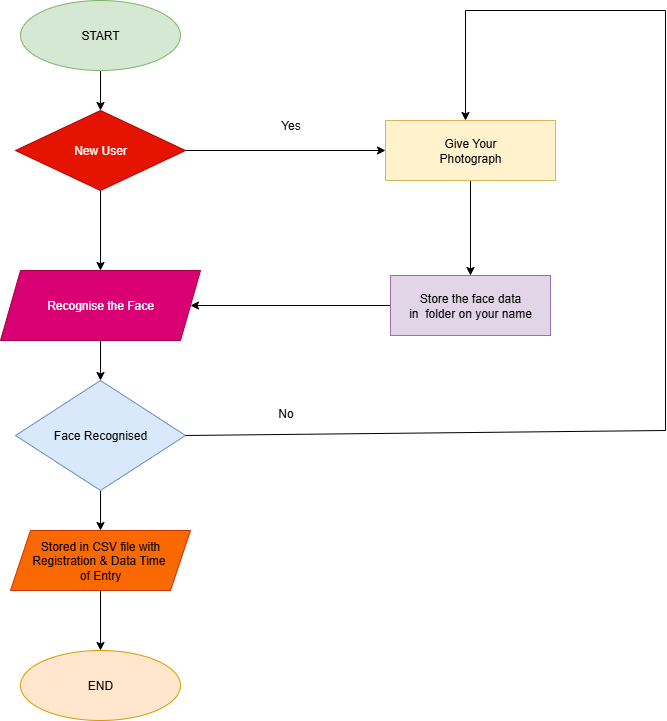

The diagram above was exported from draw.io. Its source (the exported page's mxGraphModel, read from the mxfile embedded in the PNG):
<mxGraphModel dx="1034" dy="570" grid="1" gridSize="10" guides="1" tooltips="1" connect="1" arrows="1" fold="1" page="1" pageScale="1" pageWidth="850" pageHeight="1100" math="0" shadow="0">
  <root>
    <mxCell id="0" />
    <mxCell id="1" parent="0" />
    <mxCell id="3NL8W1uOpGsft9B1Pgl3-20" style="edgeStyle=orthogonalEdgeStyle;rounded=0;orthogonalLoop=1;jettySize=auto;html=1;entryX=0.5;entryY=0;entryDx=0;entryDy=0;" edge="1" parent="1" source="3NL8W1uOpGsft9B1Pgl3-3" target="3NL8W1uOpGsft9B1Pgl3-4">
      <mxGeometry relative="1" as="geometry" />
    </mxCell>
    <mxCell id="3NL8W1uOpGsft9B1Pgl3-3" value="Recognise the Face" style="shape=parallelogram;perimeter=parallelogramPerimeter;whiteSpace=wrap;html=1;fixedSize=1;fillColor=#d80073;fontColor=#ffffff;strokeColor=#A50040;" vertex="1" parent="1">
      <mxGeometry x="75" y="330" width="200" height="70" as="geometry" />
    </mxCell>
    <mxCell id="3NL8W1uOpGsft9B1Pgl3-21" style="edgeStyle=orthogonalEdgeStyle;rounded=0;orthogonalLoop=1;jettySize=auto;html=1;entryX=0.5;entryY=0;entryDx=0;entryDy=0;" edge="1" parent="1" source="3NL8W1uOpGsft9B1Pgl3-4" target="3NL8W1uOpGsft9B1Pgl3-5">
      <mxGeometry relative="1" as="geometry" />
    </mxCell>
    <mxCell id="3NL8W1uOpGsft9B1Pgl3-4" value="Face Recognised" style="rhombus;whiteSpace=wrap;html=1;fillColor=#dae8fc;strokeColor=#6c8ebf;" vertex="1" parent="1">
      <mxGeometry x="90" y="440" width="170" height="110" as="geometry" />
    </mxCell>
    <mxCell id="3NL8W1uOpGsft9B1Pgl3-22" style="edgeStyle=orthogonalEdgeStyle;rounded=0;orthogonalLoop=1;jettySize=auto;html=1;exitX=0.5;exitY=1;exitDx=0;exitDy=0;entryX=0.5;entryY=0;entryDx=0;entryDy=0;" edge="1" parent="1" source="3NL8W1uOpGsft9B1Pgl3-5" target="3NL8W1uOpGsft9B1Pgl3-11">
      <mxGeometry relative="1" as="geometry" />
    </mxCell>
    <mxCell id="3NL8W1uOpGsft9B1Pgl3-5" value="Stored in CSV file with Registration &amp;amp; Data Time&amp;nbsp;&lt;div&gt;of Entry&lt;/div&gt;" style="shape=parallelogram;perimeter=parallelogramPerimeter;whiteSpace=wrap;html=1;fixedSize=1;fillColor=#fa6800;fontColor=#000000;strokeColor=#C73500;" vertex="1" parent="1">
      <mxGeometry x="85" y="590" width="180" height="60" as="geometry" />
    </mxCell>
    <mxCell id="3NL8W1uOpGsft9B1Pgl3-24" style="edgeStyle=orthogonalEdgeStyle;rounded=0;orthogonalLoop=1;jettySize=auto;html=1;entryX=0.5;entryY=0;entryDx=0;entryDy=0;" edge="1" parent="1" source="3NL8W1uOpGsft9B1Pgl3-6" target="3NL8W1uOpGsft9B1Pgl3-7">
      <mxGeometry relative="1" as="geometry" />
    </mxCell>
    <mxCell id="3NL8W1uOpGsft9B1Pgl3-6" value="Give Your&lt;div&gt;Photograph&lt;/div&gt;" style="rounded=0;whiteSpace=wrap;html=1;fillColor=#fff2cc;strokeColor=#d6b656;" vertex="1" parent="1">
      <mxGeometry x="460" y="180" width="170" height="60" as="geometry" />
    </mxCell>
    <mxCell id="3NL8W1uOpGsft9B1Pgl3-25" style="edgeStyle=orthogonalEdgeStyle;rounded=0;orthogonalLoop=1;jettySize=auto;html=1;entryX=1;entryY=0.5;entryDx=0;entryDy=0;" edge="1" parent="1" source="3NL8W1uOpGsft9B1Pgl3-7" target="3NL8W1uOpGsft9B1Pgl3-3">
      <mxGeometry relative="1" as="geometry" />
    </mxCell>
    <mxCell id="3NL8W1uOpGsft9B1Pgl3-7" value="Store the face data&lt;div&gt;in&amp;nbsp; folder on your name&lt;/div&gt;" style="rounded=0;whiteSpace=wrap;html=1;fillColor=#e1d5e7;strokeColor=#9673a6;" vertex="1" parent="1">
      <mxGeometry x="465" y="335" width="160" height="60" as="geometry" />
    </mxCell>
    <mxCell id="3NL8W1uOpGsft9B1Pgl3-12" style="edgeStyle=orthogonalEdgeStyle;rounded=0;orthogonalLoop=1;jettySize=auto;html=1;entryX=0.5;entryY=0;entryDx=0;entryDy=0;" edge="1" parent="1" source="3NL8W1uOpGsft9B1Pgl3-9" target="3NL8W1uOpGsft9B1Pgl3-10">
      <mxGeometry relative="1" as="geometry" />
    </mxCell>
    <mxCell id="3NL8W1uOpGsft9B1Pgl3-9" value="START" style="ellipse;whiteSpace=wrap;html=1;fillColor=#d5e8d4;strokeColor=#82b366;" vertex="1" parent="1">
      <mxGeometry x="95" y="60" width="160" height="70" as="geometry" />
    </mxCell>
    <mxCell id="3NL8W1uOpGsft9B1Pgl3-19" style="edgeStyle=orthogonalEdgeStyle;rounded=0;orthogonalLoop=1;jettySize=auto;html=1;entryX=0.5;entryY=0;entryDx=0;entryDy=0;" edge="1" parent="1" source="3NL8W1uOpGsft9B1Pgl3-10" target="3NL8W1uOpGsft9B1Pgl3-3">
      <mxGeometry relative="1" as="geometry" />
    </mxCell>
    <mxCell id="3NL8W1uOpGsft9B1Pgl3-23" style="edgeStyle=orthogonalEdgeStyle;rounded=0;orthogonalLoop=1;jettySize=auto;html=1;entryX=0;entryY=0.5;entryDx=0;entryDy=0;" edge="1" parent="1" source="3NL8W1uOpGsft9B1Pgl3-10" target="3NL8W1uOpGsft9B1Pgl3-6">
      <mxGeometry relative="1" as="geometry" />
    </mxCell>
    <mxCell id="3NL8W1uOpGsft9B1Pgl3-10" value="New User" style="rhombus;whiteSpace=wrap;html=1;fillColor=#e51400;fontColor=#ffffff;strokeColor=#B20000;" vertex="1" parent="1">
      <mxGeometry x="90" y="170" width="170" height="80" as="geometry" />
    </mxCell>
    <mxCell id="3NL8W1uOpGsft9B1Pgl3-11" value="END" style="ellipse;whiteSpace=wrap;html=1;fillColor=#ffe6cc;strokeColor=#d79b00;" vertex="1" parent="1">
      <mxGeometry x="95" y="710" width="160" height="70" as="geometry" />
    </mxCell>
    <mxCell id="3NL8W1uOpGsft9B1Pgl3-29" value="" style="endArrow=classic;html=1;rounded=0;entryX=0.5;entryY=0;entryDx=0;entryDy=0;" edge="1" parent="1">
      <mxGeometry width="50" height="50" relative="1" as="geometry">
        <mxPoint x="540" y="70" as="sourcePoint" />
        <mxPoint x="540" y="180" as="targetPoint" />
      </mxGeometry>
    </mxCell>
    <mxCell id="3NL8W1uOpGsft9B1Pgl3-30" value="" style="endArrow=none;html=1;rounded=0;" edge="1" parent="1">
      <mxGeometry width="50" height="50" relative="1" as="geometry">
        <mxPoint x="740" y="70" as="sourcePoint" />
        <mxPoint x="540" y="70" as="targetPoint" />
      </mxGeometry>
    </mxCell>
    <mxCell id="3NL8W1uOpGsft9B1Pgl3-31" value="" style="endArrow=none;html=1;rounded=0;" edge="1" parent="1">
      <mxGeometry width="50" height="50" relative="1" as="geometry">
        <mxPoint x="740" y="70" as="sourcePoint" />
        <mxPoint x="740" y="490" as="targetPoint" />
      </mxGeometry>
    </mxCell>
    <mxCell id="3NL8W1uOpGsft9B1Pgl3-32" value="" style="endArrow=none;html=1;rounded=0;exitX=1;exitY=0.5;exitDx=0;exitDy=0;" edge="1" parent="1" source="3NL8W1uOpGsft9B1Pgl3-4">
      <mxGeometry width="50" height="50" relative="1" as="geometry">
        <mxPoint x="400" y="480" as="sourcePoint" />
        <mxPoint x="740" y="490" as="targetPoint" />
      </mxGeometry>
    </mxCell>
    <mxCell id="3NL8W1uOpGsft9B1Pgl3-39" value="Yes" style="text;html=1;align=center;verticalAlign=middle;resizable=0;points=[];autosize=1;strokeColor=none;fillColor=none;" vertex="1" parent="1">
      <mxGeometry x="345" y="170" width="40" height="30" as="geometry" />
    </mxCell>
    <mxCell id="3NL8W1uOpGsft9B1Pgl3-40" value="No" style="text;html=1;align=center;verticalAlign=middle;resizable=0;points=[];autosize=1;strokeColor=none;fillColor=none;" vertex="1" parent="1">
      <mxGeometry x="340" y="458" width="40" height="30" as="geometry" />
    </mxCell>
  </root>
</mxGraphModel>